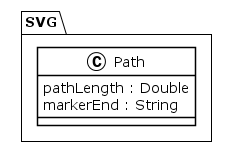

The diagram above was rendered by PlantUML. Its source (embedded in the PNG):
@startuml
!theme plain
package SVG {
class Path {
	 pathLength : Double
	 markerEnd : String
}
}
@enduml